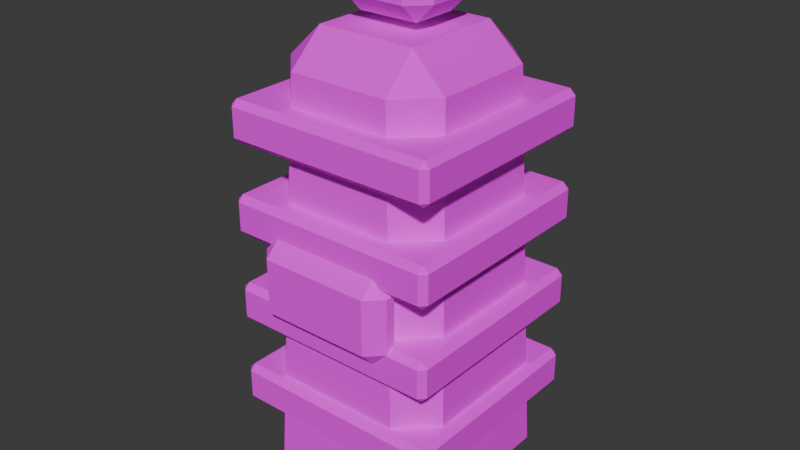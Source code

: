 # Source: energy_cell.blend  (saved by Blender 5.2.45; exported with 4.5.12 LTS)
import bpy
from mathutils import Matrix  # noqa: F401  (used for matrix-valued properties, if any)

bpy.ops.wm.read_factory_settings(use_empty=True)
scene = bpy.context.scene
scene.name = 'Scene'

# ---- collections
col_collection = bpy.data.collections.new('Collection'); scene.collection.children.link(col_collection)

# ---- images (referenced by path relative to the original .blend; pixels are not part of the script)
import os
ASSET_DIR = os.environ.get("B2B_ASSET_DIR", "")  # directory of the original .blend (textures are referenced by path, not embedded)
HERE = os.path.dirname(os.path.abspath(__file__))  # packed textures are extracted next to this script under _unpacked/

def load_image(name, relpath, width, height, colorspace="sRGB"):
    """Load a texture the original file referenced (path relative to the .blend, or extracted next to this script)."""
    p = next((c for c in (os.path.join(HERE, relpath), os.path.join(ASSET_DIR, relpath)) if relpath and os.path.exists(c)), "")
    if p:
        img = bpy.data.images.load(p, check_existing=True)
        img.name = name
    else:  # same state as the original file: an image datablock whose file is absent (Cycles renders it pink)
        img = bpy.data.images.new(name, width, height)
        img.source = "FILE"
        img.filepath = "//" + (relpath or name)
    img.colorspace_settings.name = colorspace
    return img
img_ss_atlas_png = load_image('SS_Atlas.png', 'SS_Atlas.png', 1024, 1024, 'sRGB')

# ---- materials (node trees are filled in below, after node groups)
mat_ss_atlas = bpy.data.materials.new('SS_Atlas')

# ---- material node trees
mat_ss_atlas.use_nodes = True; mat_ss_atlas.node_tree.nodes.clear()
_N = mat_ss_atlas.node_tree.nodes; _L = mat_ss_atlas.node_tree.links
n0 = _N.new('ShaderNodeBsdfPrincipled'); n0.name = 'Principled BSDF'; n0.location = (-200, 100)
n0.inputs[2].default_value = 0.85
n0.inputs[10].default_value = 0.005
n1 = _N.new('ShaderNodeOutputMaterial'); n1.name = 'Material Output'; n1.location = (200, 100)
n2 = _N.new('ShaderNodeTexImage'); n2.name = 'Image Texture'; n2.location = (0, 0)
n2.image = img_ss_atlas_png
n2.interpolation = 'Closest'
_L.new(n0.outputs[0], n1.inputs[0])
_L.new(n2.outputs[0], n0.inputs[0])
n1.is_active_output = True

# ---- world
world_world = bpy.data.worlds.new('World'); scene.world = world_world
world_world.use_nodes = True; world_world.node_tree.nodes.clear()
_N = world_world.node_tree.nodes; _L = world_world.node_tree.links
n0 = _N.new('ShaderNodeOutputWorld'); n0.name = 'World Output'; n0.location = (200, 100)
n1 = _N.new('ShaderNodeBackground'); n1.name = 'Background'; n1.location = (-200, 100)
n1.inputs[0].default_value = (0.05088, 0.05088, 0.05088, 1.0)
_L.new(n1.outputs[0], n0.inputs[0])
n0.is_active_output = True
world_world.color = (0.05088, 0.05088, 0.05088)
world_world.sun_shadow_jitter_overblur = 0.0

# ---- meshes
me_energy_cell = bpy.data.meshes.new('energy_cell')
me_energy_cell.from_pydata([(-0.0468, -0.0468, 0.04), (-0.04578, -0.0679, 0.06198), (-0.06781, -0.04589, 0.06198), (-0.03401, -0.05731, 0.322), (-0.03304, -0.03442, 0.344), (-0.05603, -0.03529, 0.322), (-0.0468, 0.0468, 0.04), (-0.06781, 0.04589, 0.06198), (-0.04578, 0.0679, 0.06198), (-0.03304, 0.03442, 0.344), (-0.03401, 0.05731, 0.322), (-0.05603, 0.03529, 0.322), (0.0468, -0.0468, 0.04), (0.06781, -0.04589, 0.06198), (0.04578, -0.0679, 0.06198), (0.03304, -0.03442, 0.344), (0.03401, -0.05731, 0.322), (0.05603, -0.03529, 0.322), (0.0468, 0.0468, 0.04), (0.04578, 0.0679, 0.06198), (0.06781, 0.04589, 0.06198), (0.03304, 0.03442, 0.344), (0.05603, 0.03529, 0.322), (0.03401, 0.05731, 0.322), (-0.0388, -0.0388, 0.064), (-0.03815, -0.05624, 0.08199), (-0.05616, -0.03823, 0.08199), (-0.03034, -0.04941, 0.302), (-0.02971, -0.03085, 0.32), (-0.04835, -0.0314, 0.302), (-0.0388, 0.0388, 0.064), (-0.05616, 0.03823, 0.08199), (-0.03815, 0.05624, 0.08199), (-0.02971, 0.03085, 0.32), (-0.03034, 0.04941, 0.302), (-0.04835, 0.0314, 0.302), (0.0388, -0.0388, 0.064), (0.05616, -0.03823, 0.08199), (0.03815, -0.05624, 0.08199), (0.02971, -0.03085, 0.32), (0.03034, -0.04941, 0.302), (0.04835, -0.0314, 0.302), (0.0388, 0.0388, 0.064), (0.03815, 0.05624, 0.08199), (0.05616, 0.03823, 0.08199), (0.02971, 0.03085, 0.32), (0.04835, 0.0314, 0.302), (0.03034, 0.04941, 0.302), (-0.068, -0.068, 0.0945), (-0.068, -0.072, 0.0985), (-0.072, -0.068, 0.0985), (-0.068, -0.072, 0.1175), (-0.068, -0.068, 0.1215), (-0.072, -0.068, 0.1175), (-0.068, 0.068, 0.0945), (-0.072, 0.068, 0.0985), (-0.068, 0.072, 0.0985), (-0.068, 0.068, 0.1215), (-0.068, 0.072, 0.1175), (-0.072, 0.068, 0.1175), (0.068, -0.068, 0.0945), (0.072, -0.068, 0.0985), (0.068, -0.072, 0.0985), (0.068, -0.068, 0.1215), (0.068, -0.072, 0.1175), (0.072, -0.068, 0.1175), (0.068, 0.068, 0.0945), (0.068, 0.072, 0.0985), (0.072, 0.068, 0.0985), (0.068, 0.068, 0.1215), (0.072, 0.068, 0.1175), (0.068, 0.072, 0.1175), (-0.068, -0.068, 0.1545), (-0.068, -0.072, 0.1585), (-0.072, -0.068, 0.1585), (-0.068, -0.072, 0.1775), (-0.068, -0.068, 0.1815), (-0.072, -0.068, 0.1775), (-0.068, 0.068, 0.1545), (-0.072, 0.068, 0.1585), (-0.068, 0.072, 0.1585), (-0.068, 0.068, 0.1815), (-0.068, 0.072, 0.1775), (-0.072, 0.068, 0.1775), (0.068, -0.068, 0.1545), (0.072, -0.068, 0.1585), (0.068, -0.072, 0.1585), (0.068, -0.068, 0.1815), (0.068, -0.072, 0.1775), (0.072, -0.068, 0.1775), (0.068, 0.068, 0.1545), (0.068, 0.072, 0.1585), (0.072, 0.068, 0.1585), (0.068, 0.068, 0.1815), (0.072, 0.068, 0.1775), (0.068, 0.072, 0.1775), (-0.068, -0.068, 0.2145), (-0.068, -0.072, 0.2185), (-0.072, -0.068, 0.2185), (-0.068, -0.072, 0.2375), (-0.068, -0.068, 0.2415), (-0.072, -0.068, 0.2375), (-0.068, 0.068, 0.2145), (-0.072, 0.068, 0.2185), (-0.068, 0.072, 0.2185), (-0.068, 0.068, 0.2415), (-0.068, 0.072, 0.2375), (-0.072, 0.068, 0.2375), (0.068, -0.068, 0.2145), (0.072, -0.068, 0.2185), (0.068, -0.072, 0.2185), (0.068, -0.068, 0.2415), (0.068, -0.072, 0.2375), (0.072, -0.068, 0.2375), (0.068, 0.068, 0.2145), (0.068, 0.072, 0.2185), (0.072, 0.068, 0.2185), (0.068, 0.068, 0.2415), (0.072, 0.068, 0.2375), (0.068, 0.072, 0.2375), (-0.068, -0.068, 0.2745), (-0.068, -0.072, 0.2785), (-0.072, -0.068, 0.2785), (-0.068, -0.072, 0.2975), (-0.068, -0.068, 0.3015), (-0.072, -0.068, 0.2975), (-0.068, 0.068, 0.2745), (-0.072, 0.068, 0.2785), (-0.068, 0.072, 0.2785), (-0.068, 0.068, 0.3015), (-0.068, 0.072, 0.2975), (-0.072, 0.068, 0.2975), (0.068, -0.068, 0.2745), (0.072, -0.068, 0.2785), (0.068, -0.072, 0.2785), (0.068, -0.068, 0.3015), (0.068, -0.072, 0.2975), (0.072, -0.068, 0.2975), (0.068, 0.068, 0.2745), (0.068, 0.072, 0.2785), (0.072, 0.068, 0.2785), (0.068, 0.068, 0.3015), (0.072, 0.068, 0.2975), (0.068, 0.072, 0.2975), (-0.0364, -0.0716, 0.168), (-0.0364, -0.0816, 0.178), (-0.0464, -0.0716, 0.178), (-0.0364, -0.0816, 0.214), (-0.0364, -0.0716, 0.224), (-0.0464, -0.0716, 0.214), (-0.0364, -0.066, 0.168), (-0.0464, -0.066, 0.178), (-0.0364, -0.056, 0.178), (-0.0364, -0.066, 0.224), (-0.0364, -0.056, 0.214), (-0.0464, -0.066, 0.214), (0.0364, -0.0716, 0.168), (0.0464, -0.0716, 0.178), (0.0364, -0.0816, 0.178), (0.0364, -0.0716, 0.224), (0.0364, -0.0816, 0.214), (0.0464, -0.0716, 0.214), (0.0364, -0.066, 0.168), (0.0364, -0.056, 0.178), (0.0464, -0.066, 0.178), (0.0364, -0.066, 0.224), (0.0464, -0.066, 0.214), (0.0364, -0.056, 0.214), (-0.02, -0.0152, 0.35), (-0.02, -0.0272, 0.362), (-0.032, -0.0152, 0.362), (-0.02, -0.0272, 0.374), (-0.02, -0.0152, 0.386), (-0.032, -0.0152, 0.374), (-0.02, 0.0152, 0.35), (-0.032, 0.0152, 0.362), (-0.02, 0.0272, 0.362), (-0.02, 0.0152, 0.386), (-0.02, 0.0272, 0.374), (-0.032, 0.0152, 0.374), (0.02, -0.0152, 0.35), (0.032, -0.0152, 0.362), (0.02, -0.0272, 0.362), (0.02, -0.0152, 0.386), (0.02, -0.0272, 0.374), (0.032, -0.0152, 0.374), (0.02, 0.0152, 0.35), (0.02, 0.0272, 0.362), (0.032, 0.0152, 0.362), (0.02, 0.0152, 0.386), (0.032, 0.0152, 0.374), (0.02, 0.0272, 0.374), (0.0, 0.025, 0.3715), (0.0, 0.025, 0.3965), (0.02165, 0.0125, 0.3715), (0.02165, 0.0125, 0.3965), (0.02165, -0.0125, 0.3715), (0.02165, -0.0125, 0.3965), (0.0, -0.025, 0.3715), (0.0, -0.025, 0.3965), (-0.02165, -0.0125, 0.3715), (-0.02165, -0.0125, 0.3965), (-0.02165, 0.0125, 0.3715), (-0.02165, 0.0125, 0.3965)], [], [(0, 1, 2), (3, 4, 5), (6, 7, 8), (9, 10, 11), (12, 13, 14), (15, 16, 17), (18, 19, 20), (21, 22, 23), (6, 0, 2, 7), (1, 3, 5, 2), (4, 9, 11, 5), (10, 8, 7, 11), (18, 6, 8, 19), (9, 21, 23, 10), (22, 20, 19, 23), (12, 18, 20, 13), (21, 15, 17, 22), (16, 14, 13, 17), (0, 12, 14, 1), (15, 4, 3, 16), (6, 18, 12, 0), (2, 5, 11, 7), (14, 16, 3, 1), (21, 9, 4, 15), (8, 10, 23, 19), (20, 22, 17, 13), (24, 25, 26), (27, 28, 29), (30, 31, 32), (33, 34, 35), (36, 37, 38), (39, 40, 41), (42, 43, 44), (45, 46, 47), (30, 24, 26, 31), (25, 27, 29, 26), (28, 33, 35, 29), (34, 32, 31, 35), (42, 30, 32, 43), (33, 45, 47, 34), (46, 44, 43, 47), (36, 42, 44, 37), (45, 39, 41, 46), (40, 38, 37, 41), (24, 36, 38, 25), (39, 28, 27, 40), (30, 42, 36, 24), (26, 29, 35, 31), (38, 40, 27, 25), (45, 33, 28, 39), (32, 34, 47, 43), (44, 46, 41, 37), (48, 49, 50), (51, 52, 53), (54, 55, 56), (57, 58, 59), (60, 61, 62), (63, 64, 65), (66, 67, 68), (69, 70, 71), (54, 48, 50, 55), (49, 51, 53, 50), (52, 57, 59, 53), (58, 56, 55, 59), (66, 54, 56, 67), (57, 69, 71, 58), (70, 68, 67, 71), (60, 66, 68, 61), (69, 63, 65, 70), (64, 62, 61, 65), (48, 60, 62, 49), (63, 52, 51, 64), (54, 66, 60, 48), (50, 53, 59, 55), (62, 64, 51, 49), (69, 57, 52, 63), (56, 58, 71, 67), (68, 70, 65, 61), (72, 73, 74), (75, 76, 77), (78, 79, 80), (81, 82, 83), (84, 85, 86), (87, 88, 89), (90, 91, 92), (93, 94, 95), (78, 72, 74, 79), (73, 75, 77, 74), (76, 81, 83, 77), (82, 80, 79, 83), (90, 78, 80, 91), (81, 93, 95, 82), (94, 92, 91, 95), (84, 90, 92, 85), (93, 87, 89, 94), (88, 86, 85, 89), (72, 84, 86, 73), (87, 76, 75, 88), (78, 90, 84, 72), (74, 77, 83, 79), (86, 88, 75, 73), (93, 81, 76, 87), (80, 82, 95, 91), (92, 94, 89, 85), (96, 97, 98), (99, 100, 101), (102, 103, 104), (105, 106, 107), (108, 109, 110), (111, 112, 113), (114, 115, 116), (117, 118, 119), (102, 96, 98, 103), (97, 99, 101, 98), (100, 105, 107, 101), (106, 104, 103, 107), (114, 102, 104, 115), (105, 117, 119, 106), (118, 116, 115, 119), (108, 114, 116, 109), (117, 111, 113, 118), (112, 110, 109, 113), (96, 108, 110, 97), (111, 100, 99, 112), (102, 114, 108, 96), (98, 101, 107, 103), (110, 112, 99, 97), (117, 105, 100, 111), (104, 106, 119, 115), (116, 118, 113, 109), (120, 121, 122), (123, 124, 125), (126, 127, 128), (129, 130, 131), (132, 133, 134), (135, 136, 137), (138, 139, 140), (141, 142, 143), (126, 120, 122, 127), (121, 123, 125, 122), (124, 129, 131, 125), (130, 128, 127, 131), (138, 126, 128, 139), (129, 141, 143, 130), (142, 140, 139, 143), (132, 138, 140, 133), (141, 135, 137, 142), (136, 134, 133, 137), (120, 132, 134, 121), (135, 124, 123, 136), (126, 138, 132, 120), (122, 125, 131, 127), (134, 136, 123, 121), (141, 129, 124, 135), (128, 130, 143, 139), (140, 142, 137, 133), (144, 145, 146), (147, 148, 149), (150, 151, 152), (153, 154, 155), (156, 157, 158), (159, 160, 161), (162, 163, 164), (165, 166, 167), (150, 144, 146, 151), (145, 147, 149, 146), (148, 153, 155, 149), (154, 152, 151, 155), (162, 150, 152, 163), (153, 165, 167, 154), (166, 164, 163, 167), (156, 162, 164, 157), (165, 159, 161, 166), (160, 158, 157, 161), (144, 156, 158, 145), (159, 148, 147, 160), (150, 162, 156, 144), (146, 149, 155, 151), (158, 160, 147, 145), (165, 153, 148, 159), (152, 154, 167, 163), (164, 166, 161, 157), (168, 169, 170), (171, 172, 173), (174, 175, 176), (177, 178, 179), (180, 181, 182), (183, 184, 185), (186, 187, 188), (189, 190, 191), (174, 168, 170, 175), (169, 171, 173, 170), (172, 177, 179, 173), (178, 176, 175, 179), (186, 174, 176, 187), (177, 189, 191, 178), (190, 188, 187, 191), (180, 186, 188, 181), (189, 183, 185, 190), (184, 182, 181, 185), (168, 180, 182, 169), (183, 172, 171, 184), (174, 186, 180, 168), (170, 173, 179, 175), (182, 184, 171, 169), (189, 177, 172, 183), (176, 178, 191, 187), (188, 190, 185, 181), (192, 193, 195, 194), (194, 195, 197, 196), (196, 197, 199, 198), (198, 199, 201, 200), (195, 193, 203, 201, 199, 197), (200, 201, 203, 202), (202, 203, 193, 192), (192, 194, 196, 198, 200, 202)])
_uv = me_energy_cell.uv_layers.new(name='UVMap')
_uv.uv.foreach_set('vector', [0.1461, 0.07749, 0.1461, 0.07749, 0.1461, 0.07749, 0.1475, 0.1066, 0.1475, 0.1066, 0.1475, 0.1066, 0.1455, 0.1043, 0.1455, 0.1043, 0.1455, 0.1043, 0.1504, 0.09181, 0.1504, 0.09181, 0.1504, 0.09181, 0.1644, 0.07635, 0.1644, 0.07635, 0.1644, 0.07635, 0.1706, 0.09886, 0.1706, 0.09886, 0.1706, 0.09886, 0.1465, 0.08094, 0.1465, 0.08094, 0.1465, 0.08094, 0.1561, 0.1062, 0.1561, 0.1062, 0.1561, 0.1062, 0.1732, 0.07726, 0.1732, 0.07726, 0.1732, 0.07726, 0.1732, 0.07726, 0.1502, 0.1112, 0.1502, 0.1112, 0.1502, 0.1112, 0.1502, 0.1112, 0.1471, 0.1039, 0.1471, 0.1039, 0.1471, 0.1039, 0.1471, 0.1039, 0.1608, 0.1015, 0.1608, 0.1015, 0.1608, 0.1015, 0.1608, 0.1015, 0.1626, 0.0781, 0.1626, 0.0781, 0.1626, 0.0781, 0.1626, 0.0781, 0.1758, 0.1054, 0.1758, 0.1054, 0.1758, 0.1054, 0.1758, 0.1054, 0.1707, 0.1013, 0.1707, 0.1013, 0.1707, 0.1013, 0.1707, 0.1013, 0.1722, 0.09457, 0.1722, 0.09457, 0.1722, 0.09457, 0.1722, 0.09457, 0.1399, 0.08551, 0.1399, 0.08551, 0.1399, 0.08551, 0.1399, 0.08551, 0.147, 0.1129, 0.147, 0.1129, 0.147, 0.1129, 0.147, 0.1129, 0.1447, 0.07532, 0.1447, 0.07532, 0.1447, 0.07532, 0.1447, 0.07532, 0.1719, 0.1059, 0.1719, 0.1059, 0.1719, 0.1059, 0.1719, 0.1059, 0.1601, 0.089, 0.1601, 0.089, 0.1601, 0.089, 0.1601, 0.089, 0.1436, 0.09459, 0.1436, 0.09459, 0.1436, 0.09459, 0.1436, 0.09459, 0.167, 0.1066, 0.167, 0.1066, 0.167, 0.1066, 0.167, 0.1066, 0.1391, 0.0941, 0.1391, 0.0941, 0.1391, 0.0941, 0.1391, 0.0941, 0.1373, 0.1113, 0.1373, 0.1113, 0.1373, 0.1113, 0.1373, 0.1113, 0.1662, 0.07587, 0.1662, 0.07587, 0.1662, 0.07587, 0.1662, 0.07587, 0.3622, 0.2687, 0.3622, 0.2687, 0.3622, 0.2687, 0.3492, 0.2755, 0.3492, 0.2755, 0.3492, 0.2755, 0.3263, 0.2874, 0.3263, 0.2874, 0.3263, 0.2874, 0.3546, 0.2677, 0.3546, 0.2677, 0.3546, 0.2677, 0.3606, 0.2811, 0.3606, 0.2811, 0.3606, 0.2811, 0.3249, 0.2683, 0.3249, 0.2683, 0.3249, 0.2683, 0.3242, 0.2995, 0.3242, 0.2995, 0.3242, 0.2995, 0.339, 0.2691, 0.339, 0.2691, 0.339, 0.2691, 0.3244, 0.2848, 0.3244, 0.2848, 0.3244, 0.2848, 0.3244, 0.2848, 0.3316, 0.2761, 0.3316, 0.2761, 0.3316, 0.2761, 0.3316, 0.2761, 0.3422, 0.271, 0.3422, 0.271, 0.3422, 0.271, 0.3422, 0.271, 0.3505, 0.283, 0.3505, 0.283, 0.3505, 0.283, 0.3505, 0.283, 0.3371, 0.3001, 0.3371, 0.3001, 0.3371, 0.3001, 0.3371, 0.3001, 0.3432, 0.2869, 0.3432, 0.2869, 0.3432, 0.2869, 0.3432, 0.2869, 0.3285, 0.2767, 0.3285, 0.2767, 0.3285, 0.2767, 0.3285, 0.2767, 0.3611, 0.3009, 0.3611, 0.3009, 0.3611, 0.3009, 0.3611, 0.3009, 0.3325, 0.298, 0.3325, 0.298, 0.3325, 0.298, 0.3325, 0.298, 0.338, 0.2896, 0.338, 0.2896, 0.338, 0.2896, 0.338, 0.2896, 0.3414, 0.294, 0.3414, 0.294, 0.3414, 0.294, 0.3414, 0.294, 0.3464, 0.2637, 0.3464, 0.2637, 0.3464, 0.2637, 0.3464, 0.2637, 0.3602, 0.2718, 0.3602, 0.2718, 0.3602, 0.2718, 0.3602, 0.2718, 0.3542, 0.2862, 0.3542, 0.2862, 0.3542, 0.2862, 0.3542, 0.2862, 0.3408, 0.2643, 0.3408, 0.2643, 0.3408, 0.2643, 0.3408, 0.2643, 0.3637, 0.2684, 0.3637, 0.2684, 0.3637, 0.2684, 0.3637, 0.2684, 0.3483, 0.2863, 0.3483, 0.2863, 0.3483, 0.2863, 0.3483, 0.2863, 0.3543, 0.2861, 0.3543, 0.2861, 0.3543, 0.2861, 0.3543, 0.2861, 0.4805, 0.09715, 0.4805, 0.09715, 0.4805, 0.09715, 0.4542, 0.08227, 0.4542, 0.08227, 0.4542, 0.08227, 0.4633, 0.09959, 0.4633, 0.09959, 0.4633, 0.09959, 0.4748, 0.0877, 0.4748, 0.0877, 0.4748, 0.0877, 0.4501, 0.09724, 0.4501, 0.09724, 0.4501, 0.09724, 0.4579, 0.1059, 0.4579, 0.1059, 0.4579, 0.1059, 0.4798, 0.08502, 0.4798, 0.08502, 0.4798, 0.08502, 0.4848, 0.09953, 0.4848, 0.09953, 0.4848, 0.09953, 0.4795, 0.08893, 0.4795, 0.08893, 0.4795, 0.08893, 0.4795, 0.08893, 0.4598, 0.1123, 0.4598, 0.1123, 0.4598, 0.1123, 0.4598, 0.1123, 0.4594, 0.09969, 0.4594, 0.09969, 0.4594, 0.09969, 0.4594, 0.09969, 0.4662, 0.1022, 0.4662, 0.1022, 0.4662, 0.1022, 0.4662, 0.1022, 0.4779, 0.1122, 0.4779, 0.1122, 0.4779, 0.1122, 0.4779, 0.1122, 0.4513, 0.09983, 0.4513, 0.09983, 0.4513, 0.09983, 0.4513, 0.09983, 0.4738, 0.08949, 0.4738, 0.08949, 0.4738, 0.08949, 0.4738, 0.08949, 0.4787, 0.08392, 0.4787, 0.08392, 0.4787, 0.08392, 0.4787, 0.08392, 0.4863, 0.09272, 0.4863, 0.09272, 0.4863, 0.09272, 0.4863, 0.09272, 0.4607, 0.09816, 0.4607, 0.09816, 0.4607, 0.09816, 0.4607, 0.09816, 0.4579, 0.09267, 0.4579, 0.09267, 0.4579, 0.09267, 0.4579, 0.09267, 0.4788, 0.1094, 0.4788, 0.1094, 0.4788, 0.1094, 0.4788, 0.1094, 0.477, 0.1017, 0.477, 0.1017, 0.477, 0.1017, 0.477, 0.1017, 0.4789, 0.09657, 0.4789, 0.09657, 0.4789, 0.09657, 0.4789, 0.09657, 0.456, 0.1098, 0.456, 0.1098, 0.456, 0.1098, 0.456, 0.1098, 0.4608, 0.09102, 0.4608, 0.09102, 0.4608, 0.09102, 0.4608, 0.09102, 0.4527, 0.08089, 0.4527, 0.08089, 0.4527, 0.08089, 0.4527, 0.08089, 0.4679, 0.0885, 0.4679, 0.0885, 0.4679, 0.0885, 0.4679, 0.0885, 0.476, 0.07457, 0.476, 0.07457, 0.476, 0.07457, 0.4728, 0.08212, 0.4728, 0.08212, 0.4728, 0.08212, 0.458, 0.0889, 0.458, 0.0889, 0.458, 0.0889, 0.4796, 0.08127, 0.4796, 0.08127, 0.4796, 0.08127, 0.4734, 0.08288, 0.4734, 0.08288, 0.4734, 0.08288, 0.4571, 0.08898, 0.4571, 0.08898, 0.4571, 0.08898, 0.4812, 0.08036, 0.4812, 0.08036, 0.4812, 0.08036, 0.4625, 0.1126, 0.4625, 0.1126, 0.4625, 0.1126, 0.463, 0.09397, 0.463, 0.09397, 0.463, 0.09397, 0.463, 0.09397, 0.457, 0.07856, 0.457, 0.07856, 0.457, 0.07856, 0.457, 0.07856, 0.4636, 0.07955, 0.4636, 0.07955, 0.4636, 0.07955, 0.4636, 0.07955, 0.4772, 0.08572, 0.4772, 0.08572, 0.4772, 0.08572, 0.4772, 0.08572, 0.4819, 0.084, 0.4819, 0.084, 0.4819, 0.084, 0.4819, 0.084, 0.4507, 0.08185, 0.4507, 0.08185, 0.4507, 0.08185, 0.4507, 0.08185, 0.465, 0.07423, 0.465, 0.07423, 0.465, 0.07423, 0.465, 0.07423, 0.4535, 0.1036, 0.4535, 0.1036, 0.4535, 0.1036, 0.4535, 0.1036, 0.4523, 0.1069, 0.4523, 0.1069, 0.4523, 0.1069, 0.4523, 0.1069, 0.4657, 0.09197, 0.4657, 0.09197, 0.4657, 0.09197, 0.4657, 0.09197, 0.4523, 0.09518, 0.4523, 0.09518, 0.4523, 0.09518, 0.4523, 0.09518, 0.4577, 0.07627, 0.4577, 0.07627, 0.4577, 0.07627, 0.4577, 0.07627, 0.4848, 0.107, 0.4848, 0.107, 0.4848, 0.107, 0.4848, 0.107, 0.4797, 0.07825, 0.4797, 0.07825, 0.4797, 0.07825, 0.4797, 0.07825, 0.4715, 0.08528, 0.4715, 0.08528, 0.4715, 0.08528, 0.4715, 0.08528, 0.4839, 0.09637, 0.4839, 0.09637, 0.4839, 0.09637, 0.4839, 0.09637, 0.4504, 0.09391, 0.4504, 0.09391, 0.4504, 0.09391, 0.4504, 0.09391, 0.4586, 0.08318, 0.4586, 0.08318, 0.4586, 0.08318, 0.4586, 0.08318, 0.4756, 0.08348, 0.4756, 0.08348, 0.4756, 0.08348, 0.4655, 0.08476, 0.4655, 0.08476, 0.4655, 0.08476, 0.4805, 0.1041, 0.4805, 0.1041, 0.4805, 0.1041, 0.4531, 0.07737, 0.4531, 0.07737, 0.4531, 0.07737, 0.4757, 0.1056, 0.4757, 0.1056, 0.4757, 0.1056, 0.4583, 0.08476, 0.4583, 0.08476, 0.4583, 0.08476, 0.4612, 0.08539, 0.4612, 0.08539, 0.4612, 0.08539, 0.4785, 0.09014, 0.4785, 0.09014, 0.4785, 0.09014, 0.4805, 0.1073, 0.4805, 0.1073, 0.4805, 0.1073, 0.4805, 0.1073, 0.456, 0.09257, 0.456, 0.09257, 0.456, 0.09257, 0.456, 0.09257, 0.4826, 0.1069, 0.4826, 0.1069, 0.4826, 0.1069, 0.4826, 0.1069, 0.4869, 0.08489, 0.4869, 0.08489, 0.4869, 0.08489, 0.4869, 0.08489, 0.4771, 0.07394, 0.4771, 0.07394, 0.4771, 0.07394, 0.4771, 0.07394, 0.4741, 0.1039, 0.4741, 0.1039, 0.4741, 0.1039, 0.4741, 0.1039, 0.4718, 0.1006, 0.4718, 0.1006, 0.4718, 0.1006, 0.4718, 0.1006, 0.4516, 0.0794, 0.4516, 0.0794, 0.4516, 0.0794, 0.4516, 0.0794, 0.4596, 0.08087, 0.4596, 0.08087, 0.4596, 0.08087, 0.4596, 0.08087, 0.4776, 0.1086, 0.4776, 0.1086, 0.4776, 0.1086, 0.4776, 0.1086, 0.4663, 0.1104, 0.4663, 0.1104, 0.4663, 0.1104, 0.4663, 0.1104, 0.4857, 0.09421, 0.4857, 0.09421, 0.4857, 0.09421, 0.4857, 0.09421, 0.4517, 0.1087, 0.4517, 0.1087, 0.4517, 0.1087, 0.4517, 0.1087, 0.4684, 0.07525, 0.4684, 0.07525, 0.4684, 0.07525, 0.4684, 0.07525, 0.4652, 0.08581, 0.4652, 0.08581, 0.4652, 0.08581, 0.4652, 0.08581, 0.4671, 0.08235, 0.4671, 0.08235, 0.4671, 0.08235, 0.4671, 0.08235, 0.4854, 0.09865, 0.4854, 0.09865, 0.4854, 0.09865, 0.4854, 0.09865, 0.486, 0.09557, 0.486, 0.09557, 0.486, 0.09557, 0.486, 0.09557, 0.4736, 0.109, 0.4736, 0.109, 0.4736, 0.109, 0.4732, 0.1122, 0.4732, 0.1122, 0.4732, 0.1122, 0.4497, 0.07948, 0.4497, 0.07948, 0.4497, 0.07948, 0.4803, 0.09858, 0.4803, 0.09858, 0.4803, 0.09858, 0.4605, 0.08558, 0.4605, 0.08558, 0.4605, 0.08558, 0.4812, 0.08685, 0.4812, 0.08685, 0.4812, 0.08685, 0.4611, 0.11, 0.4611, 0.11, 0.4611, 0.11, 0.4494, 0.09645, 0.4494, 0.09645, 0.4494, 0.09645, 0.4769, 0.07777, 0.4769, 0.07777, 0.4769, 0.07777, 0.4769, 0.07777, 0.4503, 0.1035, 0.4503, 0.1035, 0.4503, 0.1035, 0.4503, 0.1035, 0.4636, 0.084, 0.4636, 0.084, 0.4636, 0.084, 0.4636, 0.084, 0.4678, 0.09682, 0.4678, 0.09682, 0.4678, 0.09682, 0.4678, 0.09682, 0.482, 0.1088, 0.482, 0.1088, 0.482, 0.1088, 0.482, 0.1088, 0.477, 0.07512, 0.477, 0.07512, 0.477, 0.07512, 0.477, 0.07512, 0.4766, 0.08265, 0.4766, 0.08265, 0.4766, 0.08265, 0.4766, 0.08265, 0.4675, 0.1117, 0.4675, 0.1117, 0.4675, 0.1117, 0.4675, 0.1117, 0.4536, 0.08301, 0.4536, 0.08301, 0.4536, 0.08301, 0.4536, 0.08301, 0.4614, 0.08511, 0.4614, 0.08511, 0.4614, 0.08511, 0.4614, 0.08511, 0.4686, 0.0785, 0.4686, 0.0785, 0.4686, 0.0785, 0.4686, 0.0785, 0.474, 0.1079, 0.474, 0.1079, 0.474, 0.1079, 0.474, 0.1079, 0.4494, 0.09421, 0.4494, 0.09421, 0.4494, 0.09421, 0.4494, 0.09421, 0.4572, 0.1084, 0.4572, 0.1084, 0.4572, 0.1084, 0.4572, 0.1084, 0.4765, 0.1003, 0.4765, 0.1003, 0.4765, 0.1003, 0.4765, 0.1003, 0.4807, 0.08452, 0.4807, 0.08452, 0.4807, 0.08452, 0.4807, 0.08452, 0.4835, 0.1077, 0.4835, 0.1077, 0.4835, 0.1077, 0.4835, 0.1077, 0.4733, 0.09753, 0.4733, 0.09753, 0.4733, 0.09753, 0.4733, 0.09753, 0.4763, 0.2111, 0.4763, 0.2111, 0.4763, 0.2111, 0.4626, 0.2241, 0.4626, 0.2241, 0.4626, 0.2241, 0.4588, 0.1993, 0.4588, 0.1993, 0.4588, 0.1993, 0.4759, 0.2016, 0.4759, 0.2016, 0.4759, 0.2016, 0.4695, 0.2212, 0.4695, 0.2212, 0.4695, 0.2212, 0.4853, 0.2109, 0.4853, 0.2109, 0.4853, 0.2109, 0.4537, 0.2372, 0.4537, 0.2372, 0.4537, 0.2372, 0.4642, 0.208, 0.4642, 0.208, 0.4642, 0.208, 0.4836, 0.2306, 0.4836, 0.2306, 0.4836, 0.2306, 0.4836, 0.2306, 0.4611, 0.2273, 0.4611, 0.2273, 0.4611, 0.2273, 0.4611, 0.2273, 0.4628, 0.2048, 0.4628, 0.2048, 0.4628, 0.2048, 0.4628, 0.2048, 0.4493, 0.2326, 0.4493, 0.2326, 0.4493, 0.2326, 0.4493, 0.2326, 0.471, 0.2281, 0.471, 0.2281, 0.471, 0.2281, 0.471, 0.2281, 0.4671, 0.2285, 0.4671, 0.2285, 0.4671, 0.2285, 0.4671, 0.2285, 0.4683, 0.215, 0.4683, 0.215, 0.4683, 0.215, 0.4683, 0.215, 0.48, 0.202, 0.48, 0.202, 0.48, 0.202, 0.48, 0.202, 0.4803, 0.2336, 0.4803, 0.2336, 0.4803, 0.2336, 0.4803, 0.2336, 0.4557, 0.2206, 0.4557, 0.2206, 0.4557, 0.2206, 0.4557, 0.2206, 0.48, 0.219, 0.48, 0.219, 0.48, 0.219, 0.48, 0.219, 0.4736, 0.21, 0.4736, 0.21, 0.4736, 0.21, 0.4736, 0.21, 0.4854, 0.2346, 0.4854, 0.2346, 0.4854, 0.2346, 0.4854, 0.2346, 0.4677, 0.2258, 0.4677, 0.2258, 0.4677, 0.2258, 0.4677, 0.2258, 0.4728, 0.1999, 0.4728, 0.1999, 0.4728, 0.1999, 0.4728, 0.1999, 0.4609, 0.2338, 0.4609, 0.2338, 0.4609, 0.2338, 0.4609, 0.2338, 0.482, 0.2287, 0.482, 0.2287, 0.482, 0.2287, 0.482, 0.2287, 0.4737, 0.2266, 0.4737, 0.2266, 0.4737, 0.2266, 0.4737, 0.2266, 0.03487, 0.09665, 0.03487, 0.09665, 0.03487, 0.09665, 0.01581, 0.08019, 0.01581, 0.08019, 0.01581, 0.08019, 0.04669, 0.07386, 0.04669, 0.07386, 0.04669, 0.07386, 0.04202, 0.08071, 0.04202, 0.08071, 0.04202, 0.08071, 0.04852, 0.08012, 0.04852, 0.08012, 0.04852, 0.08012, 0.01358, 0.08078, 0.01358, 0.08078, 0.01358, 0.08078, 0.01658, 0.09341, 0.01658, 0.09341, 0.01658, 0.09341, 0.04463, 0.08821, 0.04463, 0.08821, 0.04463, 0.08821, 0.01849, 0.09371, 0.01849, 0.09371, 0.01849, 0.09371, 0.01849, 0.09371, 0.04093, 0.08395, 0.04093, 0.08395, 0.04093, 0.08395, 0.04093, 0.08395, 0.01646, 0.07932, 0.01646, 0.07932, 0.01646, 0.07932, 0.01646, 0.07932, 0.0195, 0.105, 0.0195, 0.105, 0.0195, 0.105, 0.0195, 0.105, 0.02811, 0.09583, 0.02811, 0.09583, 0.02811, 0.09583, 0.02811, 0.09583, 0.01872, 0.1113, 0.01872, 0.1113, 0.01872, 0.1113, 0.01872, 0.1113, 0.02786, 0.1085, 0.02786, 0.1085, 0.02786, 0.1085, 0.02786, 0.1085, 0.03327, 0.1082, 0.03327, 0.1082, 0.03327, 0.1082, 0.03327, 0.1082, 0.02993, 0.1022, 0.02993, 0.1022, 0.02993, 0.1022, 0.02993, 0.1022, 0.02285, 0.08023, 0.02285, 0.08023, 0.02285, 0.08023, 0.02285, 0.08023, 0.04912, 0.1097, 0.04912, 0.1097, 0.04912, 0.1097, 0.04912, 0.1097, 0.01166, 0.07951, 0.01166, 0.07951, 0.01166, 0.07951, 0.01166, 0.07951, 0.0261, 0.08957, 0.0261, 0.08957, 0.0261, 0.08957, 0.0261, 0.08957, 0.05029, 0.09002, 0.05029, 0.09002, 0.05029, 0.09002, 0.05029, 0.09002, 0.02333, 0.1011, 0.02333, 0.1011, 0.02333, 0.1011, 0.02333, 0.1011, 0.01718, 0.09775, 0.01718, 0.09775, 0.01718, 0.09775, 0.01718, 0.09775, 0.04175, 0.07392, 0.04175, 0.07392, 0.04175, 0.07392, 0.04175, 0.07392, 0.02188, 0.08368, 0.02188, 0.08368, 0.02188, 0.08368, 0.02188, 0.08368, 0.6751, 0.08743, 0.6751, 0.08743, 0.6751, 0.08743, 0.6751, 0.08743, 0.6741, 0.09344, 0.6741, 0.09344, 0.6741, 0.09344, 0.6741, 0.09344, 0.6491, 0.1038, 0.6491, 0.1038, 0.6491, 0.1038, 0.6491, 0.1038, 0.6445, 0.1036, 0.6445, 0.1036, 0.6445, 0.1036, 0.6445, 0.1036, 0.6751, 0.09227, 0.6751, 0.09227, 0.6751, 0.09227, 0.6751, 0.09227, 0.6751, 0.09227, 0.6751, 0.09227, 0.6441, 0.09157, 0.6441, 0.09157, 0.6441, 0.09157, 0.6441, 0.09157, 0.6365, 0.09507, 0.6365, 0.09507, 0.6365, 0.09507, 0.6365, 0.09507, 0.6636, 0.0972, 0.6636, 0.0972, 0.6636, 0.0972, 0.6636, 0.0972, 0.6636, 0.0972, 0.6636, 0.0972])
me_energy_cell.materials.append(mat_ss_atlas)
me_energy_cell.update()

# ---- objects
ob_energy_cell = bpy.data.objects.new('energy_cell', me_energy_cell)

# ---- transforms, parenting, visibility, modifiers, constraints
ob_energy_cell.location = (0.0, 0.0, 0.0)

# ---- collection membership
col_collection.objects.link(ob_energy_cell)

# ---- scene / render settings (as saved in the file)
scene.frame_start = 1; scene.frame_end = 250; scene.frame_set(1)
scene.render.engine = 'BLENDER_EEVEE_NEXT'
scene.render.bake_bias = 0.0
scene.render.bake_samples = 0
scene.render.compositor_device = 'GPU'
scene.eevee.use_volume_custom_range = False
scene.eevee.fast_gi_thickness_near = 0.1
scene.eevee.fast_gi_thickness_far = 0.0
scene.eevee.ray_tracing_options.screen_trace_thickness = 0.1
bpy.context.view_layer.update()

# ---- added for rendering (the .blend has no active camera and no usable light): camera, sun
cam_auto = bpy.data.cameras.new('AutoCamera')
cam_auto.lens = 50.0
cam_auto.sensor_width = 36.0
cam_auto.clip_end = 1000.0
ob_auto_camera = bpy.data.objects.new('AutoCamera', cam_auto)
scene.collection.objects.link(ob_auto_camera)
ob_auto_camera.location = (0.383071, -0.464485, 0.524707)
ob_auto_camera.rotation_euler = (1.09748, -7.21219e-08, 0.694738)
scene.camera = ob_auto_camera
light_auto_sun = bpy.data.lights.new('AutoSun', 'SUN')
light_auto_sun.energy = 3.0
light_auto_sun.angle = 0.0523599
ob_auto_sun = bpy.data.objects.new('AutoSun', light_auto_sun)
scene.collection.objects.link(ob_auto_sun)
ob_auto_sun.rotation_euler = (0.872665, 0.174533, 0.523599)
bpy.context.view_layer.update()

